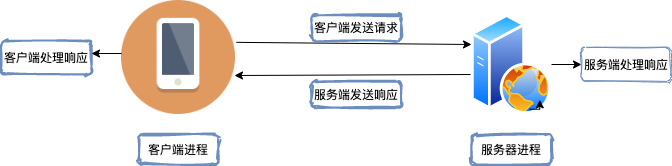

The diagram above was exported from draw.io. Its source (the exported page's mxGraphModel, read from the mxfile embedded in the PNG):
<mxGraphModel dx="1426" dy="771" grid="1" gridSize="10" guides="1" tooltips="1" connect="1" arrows="1" fold="1" page="1" pageScale="1" pageWidth="827" pageHeight="1169" math="0" shadow="0">
  <root>
    <mxCell id="0" />
    <mxCell id="1" parent="0" />
    <mxCell id="oAXIHkKRBO8C_dszbL-9-1" value="客户端进程" style="rounded=1;whiteSpace=wrap;html=1;strokeWidth=2;fillWeight=4;hachureGap=8;hachureAngle=45;sketch=1;strokeColor=#6c8ebf;fillColor=none;" vertex="1" parent="1">
      <mxGeometry x="187" y="460" width="80" height="30" as="geometry" />
    </mxCell>
    <mxCell id="oAXIHkKRBO8C_dszbL-9-9" value="" style="endArrow=classic;html=1;exitX=1.008;exitY=0.367;exitDx=0;exitDy=0;exitPerimeter=0;" edge="1" parent="1" source="oAXIHkKRBO8C_dszbL-9-13">
      <mxGeometry width="50" height="50" relative="1" as="geometry">
        <mxPoint x="278.68000000000006" y="351.4200000000001" as="sourcePoint" />
        <mxPoint x="520" y="370" as="targetPoint" />
      </mxGeometry>
    </mxCell>
    <mxCell id="oAXIHkKRBO8C_dszbL-9-24" style="edgeStyle=orthogonalEdgeStyle;rounded=0;orthogonalLoop=1;jettySize=auto;html=1;exitX=1;exitY=0.5;exitDx=0;exitDy=0;entryX=0;entryY=0.5;entryDx=0;entryDy=0;" edge="1" parent="1" source="oAXIHkKRBO8C_dszbL-9-11" target="oAXIHkKRBO8C_dszbL-9-21">
      <mxGeometry relative="1" as="geometry" />
    </mxCell>
    <mxCell id="oAXIHkKRBO8C_dszbL-9-11" value="" style="aspect=fixed;perimeter=ellipsePerimeter;html=1;align=center;shadow=0;dashed=0;spacingTop=3;image;image=img/lib/active_directory/web_server.svg;fillColor=#009999;" vertex="1" parent="1">
      <mxGeometry x="520" y="340" width="80" height="100" as="geometry" />
    </mxCell>
    <mxCell id="oAXIHkKRBO8C_dszbL-9-12" style="edgeStyle=orthogonalEdgeStyle;rounded=0;orthogonalLoop=1;jettySize=auto;html=1;exitX=0.75;exitY=1;exitDx=0;exitDy=0;entryX=1;entryY=1;entryDx=0;entryDy=0;" edge="1" parent="1" source="oAXIHkKRBO8C_dszbL-9-11" target="oAXIHkKRBO8C_dszbL-9-11">
      <mxGeometry relative="1" as="geometry" />
    </mxCell>
    <mxCell id="oAXIHkKRBO8C_dszbL-9-13" value="" style="shape=image;html=1;verticalAlign=top;verticalLabelPosition=bottom;labelBackgroundColor=#ffffff;imageAspect=0;aspect=fixed;image=https://cdn2.iconfinder.com/data/icons/circle-icons-1/64/smartphone-128.png;fillColor=#009999;" vertex="1" parent="1">
      <mxGeometry x="170" y="326" width="114" height="114" as="geometry" />
    </mxCell>
    <mxCell id="oAXIHkKRBO8C_dszbL-9-14" value="" style="endArrow=classic;html=1;entryX=0.991;entryY=0.658;entryDx=0;entryDy=0;entryPerimeter=0;exitX=-0.012;exitY=0.6;exitDx=0;exitDy=0;exitPerimeter=0;" edge="1" parent="1" source="oAXIHkKRBO8C_dszbL-9-11" target="oAXIHkKRBO8C_dszbL-9-13">
      <mxGeometry width="50" height="50" relative="1" as="geometry">
        <mxPoint x="390" y="410" as="sourcePoint" />
        <mxPoint x="440" y="360" as="targetPoint" />
      </mxGeometry>
    </mxCell>
    <mxCell id="oAXIHkKRBO8C_dszbL-9-16" value="服务器进程" style="rounded=1;whiteSpace=wrap;html=1;strokeWidth=2;fillWeight=4;hachureGap=8;hachureAngle=45;sketch=1;strokeColor=#6c8ebf;fillColor=none;" vertex="1" parent="1">
      <mxGeometry x="520" y="460" width="80" height="30" as="geometry" />
    </mxCell>
    <mxCell id="oAXIHkKRBO8C_dszbL-9-17" value="客户端处理响应" style="whiteSpace=wrap;html=1;rounded=1;strokeColor=#6c8ebf;strokeWidth=2;sketch=1;fillWeight=4;hachureGap=8;hachureAngle=45;fillColor=none;" vertex="1" parent="1">
      <mxGeometry x="50" y="366" width="90" height="34" as="geometry" />
    </mxCell>
    <mxCell id="oAXIHkKRBO8C_dszbL-9-20" value="" style="endArrow=classic;html=1;" edge="1" parent="1">
      <mxGeometry width="50" height="50" relative="1" as="geometry">
        <mxPoint x="170" y="379" as="sourcePoint" />
        <mxPoint x="140" y="379" as="targetPoint" />
      </mxGeometry>
    </mxCell>
    <mxCell id="oAXIHkKRBO8C_dszbL-9-21" value="服务端处理响应" style="whiteSpace=wrap;html=1;rounded=1;strokeColor=#6c8ebf;strokeWidth=1;sketch=1;fillWeight=4;hachureGap=8;hachureAngle=45;fillColor=none;" vertex="1" parent="1">
      <mxGeometry x="630" y="373" width="90" height="34" as="geometry" />
    </mxCell>
    <mxCell id="oAXIHkKRBO8C_dszbL-9-25" value="客户端发送请求" style="rounded=1;whiteSpace=wrap;html=1;strokeWidth=2;fillWeight=4;hachureGap=8;hachureAngle=45;sketch=1;strokeColor=#6c8ebf;fillColor=none;" vertex="1" parent="1">
      <mxGeometry x="360" y="340" width="90" height="26" as="geometry" />
    </mxCell>
    <mxCell id="oAXIHkKRBO8C_dszbL-9-26" value="服务端发送响应" style="rounded=1;whiteSpace=wrap;html=1;strokeWidth=2;fillWeight=4;hachureGap=8;hachureAngle=45;sketch=1;strokeColor=#6c8ebf;fillColor=none;" vertex="1" parent="1">
      <mxGeometry x="360" y="407" width="90" height="26" as="geometry" />
    </mxCell>
  </root>
</mxGraphModel>